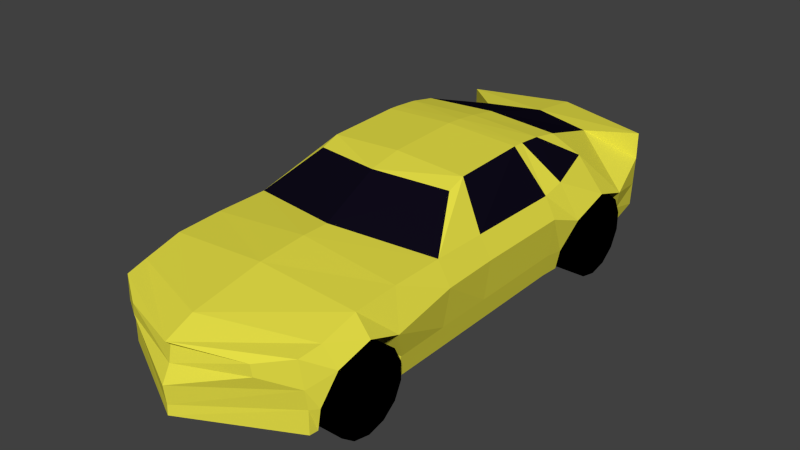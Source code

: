 # Source: camaro.blend  (saved by Blender 2.68.0; exported with 4.5.12 LTS)
import bpy
from mathutils import Matrix  # noqa: F401  (used for matrix-valued properties, if any)

bpy.ops.wm.read_factory_settings(use_empty=True)
scene = bpy.context.scene
scene.name = 'Scene'

# ---- collections
col_collection_1 = bpy.data.collections.new('Collection 1'); scene.collection.children.link(col_collection_1)

# ---- materials (node trees are filled in below, after node groups)
mat_material_001 = bpy.data.materials.new('Material.001')
mat_material_001.alpha_threshold = 0.0
mat_material_001.use_transparent_shadow = False
mat_material_001.diffuse_color = (0.8, 0.7462, 0.0633, 1.0)
mat_material_001.roughness = 0.5
mat_material_001.line_color = (0.0, 0.0, 0.0, 1.0)
mat_material_002 = bpy.data.materials.new('Material.002')
mat_material_002.alpha_threshold = 0.0
mat_material_002.use_transparent_shadow = False
mat_material_002.diffuse_color = (0.004626, 0.003387, 0.01002, 1.0)
mat_material_002.roughness = 0.5
mat_material_002.line_color = (0.0, 0.0, 0.0, 1.0)
mat_material_003 = bpy.data.materials.new('Material.003')
mat_material_003.alpha_threshold = 0.0
mat_material_003.use_transparent_shadow = False
mat_material_003.diffuse_color = (0.0, 0.0, 0.0, 1.0)
mat_material_003.roughness = 0.5
mat_material_003.line_color = (0.0, 0.0, 0.0, 1.0)

# ---- material node trees

# ---- world
world_world = bpy.data.worlds.new('World'); scene.world = world_world
world_world.color = (0.05088, 0.05088, 0.05088)
world_world.use_sun_shadow = False
world_world.sun_shadow_jitter_overblur = 0.0
world_world.cycles.sampling_method = 'MANUAL'
world_world.cycles.sample_map_resolution = 256

# ---- meshes
me_plane = bpy.data.meshes.new('Plane')
me_plane.from_pydata([(1.179, 2.827, -1.457), (1.138, 2.771, -0.6489), (1.179, 8.404, -1.292), (1.179, 8.448, -0.3908), (1.205, 7.941, -1.396), (0.6906, 8.014, -0.3412), (1.179, 6.749, -0.4183), (1.19, 6.755, -1.472), (1.174, 3.026, -0.6045), (1.195, 2.919, -1.45), (1.179, 3.998, -0.4624), (1.189, 3.987, -1.477), (1.179, 2.79, -0.9599), (1.179, 8.448, -0.7083), (1.345, 7.798, -0.8727), (1.361, 6.874, -0.8673), (1.323, 3.065, -0.8356), (1.351, 3.843, -0.8456), (1.024, 7.371, -0.3467), (1.242, 4.004, -1.209), (1.369, 7.341, -0.7159), (1.179, 3.459, -0.4899), (1.237, 6.751, -1.235), (1.352, 3.455, -0.7051), (1.179, 4.625, -0.4569), (1.19, 4.636, -1.472), (1.332, 4.623, -0.7159), (1.179, 6.473, -0.4789), (1.195, 6.489, -1.45), (1.31, 6.467, -0.7159), (1.245, 4.634, -1.196), (1.247, 6.489, -1.182), (1.179, 2.827, -1.187), (1.247, 2.907, -1.186), (1.179, 8.424, -1.032), (1.255, 7.922, -1.142), (0.8498, 7.065, -0.03818), (0.8498, 6.464, 0.04446), (0.8498, 6.744, 0.02242), (0.8498, 5.214, -0.06021), (0.8498, 6.329, 0.04997), (1.179, 5.296, -0.4649), (1.192, 5.309, -1.464), (1.31, 5.305, -0.7159), (1.246, 5.308, -1.191), (0.8498, 5.432, 0.01836), (0.0, 2.221, -1.457), (0.0, 2.282, -0.7015), (0.0, 8.608, -1.248), (0.0, 8.751, -0.3687), (0.0, 7.941, -1.402), (0.0, 8.129, -0.2916), (0.0, 6.755, -1.479), (0.0, 2.61, -0.556), (0.0, 2.919, -1.457), (0.0, 4.026, -0.3577), (0.0, 3.987, -1.485), (0.0, 2.201, -1.12), (0.0, 8.751, -0.6863), (0.0, 7.775, -0.8681), (0.0, 6.881, -0.8626), (0.0, 3.101, -0.8461), (0.0, 3.806, -0.8406), (0.0, 4.004, -1.211), (0.0, 7.356, -0.7083), (0.0, 3.448, -0.4018), (0.0, 6.751, -1.237), (0.0, 3.481, -0.6973), (0.0, 4.355, -0.3577), (0.0, 4.636, -1.479), (0.0, 6.489, -1.457), (0.0, 2.227, -1.341), (0.0, 2.907, -1.187), (0.0, 8.727, -1.01), (0.0, 7.922, -1.142), (0.0, 7.098, 0.000379), (0.0, 6.501, 0.08852), (0.0, 6.744, 0.06098), (0.0, 5.032, -0.005132), (0.0, 6.307, 0.09954), (0.0, 5.309, -1.471), (0.0, 5.432, 0.06794), (0.7836, 2.545, -0.7325), (0.8011, 2.553, -0.8654), (0.0, 2.336, -0.7549), (0.0, 2.301, -0.9339), (0.9453, 3.436, -1.267), (1.334, 3.436, -1.267), (0.9453, 3.436, -0.7993), (1.334, 3.436, -0.7993), (0.9453, 3.639, -0.8456), (1.334, 3.639, -0.8456), (0.9453, 3.801, -0.9754), (1.334, 3.801, -0.9754), (0.9453, 3.892, -1.163), (1.334, 3.892, -1.163), (0.9453, 3.892, -1.371), (1.334, 3.892, -1.371), (0.9453, 3.801, -1.559), (1.334, 3.801, -1.559), (0.9453, 3.639, -1.688), (1.334, 3.639, -1.688), (0.9453, 3.436, -1.735), (1.334, 3.436, -1.735), (0.9453, 3.233, -1.688), (1.334, 3.233, -1.688), (0.9453, 3.07, -1.559), (1.334, 3.07, -1.559), (0.9453, 2.98, -1.371), (1.334, 2.98, -1.371), (0.9453, 2.98, -1.163), (1.334, 2.98, -1.163), (0.9453, 3.07, -0.9754), (1.334, 3.07, -0.9754), (0.9453, 3.233, -0.8456), (1.334, 3.233, -0.8456), (0.9453, 3.436, -1.267), (1.334, 3.436, -1.267), (0.9453, 3.436, -0.7993), (1.334, 3.436, -0.7993), (0.9453, 3.639, -0.8456), (1.334, 3.639, -0.8456), (0.9453, 3.801, -0.9754), (1.334, 3.801, -0.9754), (0.9453, 3.892, -1.163), (1.334, 3.892, -1.163), (0.9453, 3.892, -1.371), (1.334, 3.892, -1.371), (0.9453, 3.801, -1.559), (1.334, 3.801, -1.559), (0.9453, 3.639, -1.688), (1.334, 3.639, -1.688), (0.9453, 3.436, -1.735), (1.334, 3.436, -1.735), (0.9453, 3.233, -1.688), (1.334, 3.233, -1.688), (0.9453, 3.07, -1.559), (1.334, 3.07, -1.559), (0.9453, 2.98, -1.371), (1.334, 2.98, -1.371), (0.9453, 2.98, -1.163), (1.334, 2.98, -1.163), (0.9453, 3.07, -0.9754), (1.334, 3.07, -0.9754), (0.9453, 3.233, -0.8456), (1.334, 3.233, -0.8456), (0.9355, 7.339, -1.242), (1.344, 7.339, -1.242), (0.9355, 7.339, -0.7503), (1.344, 7.339, -0.7503), (0.9355, 7.552, -0.799), (1.344, 7.552, -0.799), (0.9355, 7.723, -0.9354), (1.344, 7.723, -0.9354), (0.9355, 7.818, -1.132), (1.344, 7.818, -1.132), (0.9355, 7.818, -1.351), (1.344, 7.818, -1.351), (0.9355, 7.723, -1.548), (1.344, 7.723, -1.548), (0.9355, 7.552, -1.685), (1.344, 7.552, -1.685), (0.9355, 7.339, -1.733), (1.344, 7.339, -1.733), (0.9355, 7.126, -1.685), (1.344, 7.126, -1.685), (0.9355, 6.955, -1.548), (1.344, 6.955, -1.548), (0.9355, 6.86, -1.351), (1.344, 6.86, -1.351), (0.9355, 6.86, -1.132), (1.344, 6.86, -1.132), (0.9355, 6.955, -0.9354), (1.344, 6.955, -0.9354), (0.9355, 7.126, -0.799), (1.344, 7.126, -0.799)], [], [(35, 4, 2, 34), (12, 32, 33, 16), (31, 28, 7, 22), (32, 0, 9, 33), (17, 19, 30, 26), (5, 14, 13, 3), (18, 20, 14, 5), (27, 29, 15, 6), (1, 12, 16, 8), (21, 23, 17, 10), (43, 44, 31, 29), (6, 15, 20, 18), (29, 31, 22, 15), (8, 16, 23, 21), (19, 11, 25, 30), (10, 17, 26, 24), (44, 42, 28, 31), (41, 43, 29, 27), (14, 35, 34, 13), (41, 27, 40, 45), (27, 6, 37, 40), (18, 5, 36, 38), (6, 18, 38, 37), (26, 30, 44, 43), (30, 25, 42, 44), (24, 26, 43, 41), (24, 41, 45, 39), (38, 77, 76, 37), (39, 78, 68, 24), (1, 47, 84, 82), (8, 53, 47, 1), (35, 74, 50, 4), (19, 63, 56, 11), (17, 62, 63, 19), (12, 57, 71, 32), (34, 73, 58, 13), (36, 75, 77, 38), (45, 81, 78, 39), (13, 58, 49, 3), (0, 46, 54, 9), (21, 65, 53, 8), (32, 71, 46, 0), (7, 52, 66, 22), (16, 61, 67, 23), (24, 68, 55, 10), (25, 69, 80, 42), (33, 72, 61, 16), (14, 59, 74, 35), (37, 76, 79, 40), (5, 51, 75, 36), (42, 80, 70, 28), (40, 79, 81, 45), (4, 50, 48, 2), (3, 49, 51, 5), (28, 70, 52, 7), (2, 48, 73, 34), (9, 54, 72, 33), (20, 64, 59, 14), (23, 67, 62, 17), (15, 60, 64, 20), (10, 55, 65, 21), (22, 66, 60, 15), (11, 56, 69, 25), (82, 84, 85, 83), (12, 1, 82, 83), (57, 12, 83, 85), (86, 88, 90), (87, 91, 89), (88, 89, 91, 90), (86, 90, 92), (87, 93, 91), (90, 91, 93, 92), (86, 92, 94), (87, 95, 93), (92, 93, 95, 94), (86, 94, 96), (87, 97, 95), (94, 95, 97, 96), (86, 96, 98), (87, 99, 97), (96, 97, 99, 98), (86, 98, 100), (87, 101, 99), (98, 99, 101, 100), (86, 100, 102), (87, 103, 101), (100, 101, 103, 102), (86, 102, 104), (87, 105, 103), (102, 103, 105, 104), (86, 104, 106), (87, 107, 105), (104, 105, 107, 106), (86, 106, 108), (87, 109, 107), (106, 107, 109, 108), (86, 108, 110), (87, 111, 109), (108, 109, 111, 110), (86, 110, 112), (87, 113, 111), (110, 111, 113, 112), (86, 112, 114), (87, 115, 113), (112, 113, 115, 114), (86, 114, 88), (87, 89, 115), (114, 115, 89, 88), (116, 118, 120), (117, 121, 119), (118, 119, 121, 120), (116, 120, 122), (117, 123, 121), (120, 121, 123, 122), (116, 122, 124), (117, 125, 123), (122, 123, 125, 124), (116, 124, 126), (117, 127, 125), (124, 125, 127, 126), (116, 126, 128), (117, 129, 127), (126, 127, 129, 128), (116, 128, 130), (117, 131, 129), (128, 129, 131, 130), (116, 130, 132), (117, 133, 131), (130, 131, 133, 132), (116, 132, 134), (117, 135, 133), (132, 133, 135, 134), (116, 134, 136), (117, 137, 135), (134, 135, 137, 136), (116, 136, 138), (117, 139, 137), (136, 137, 139, 138), (116, 138, 140), (117, 141, 139), (138, 139, 141, 140), (116, 140, 142), (117, 143, 141), (140, 141, 143, 142), (116, 142, 144), (117, 145, 143), (142, 143, 145, 144), (116, 144, 118), (117, 119, 145), (144, 145, 119, 118), (146, 148, 150), (147, 151, 149), (148, 149, 151, 150), (146, 150, 152), (147, 153, 151), (150, 151, 153, 152), (146, 152, 154), (147, 155, 153), (152, 153, 155, 154), (146, 154, 156), (147, 157, 155), (154, 155, 157, 156), (146, 156, 158), (147, 159, 157), (156, 157, 159, 158), (146, 158, 160), (147, 161, 159), (158, 159, 161, 160), (146, 160, 162), (147, 163, 161), (160, 161, 163, 162), (146, 162, 164), (147, 165, 163), (162, 163, 165, 164), (146, 164, 166), (147, 167, 165), (164, 165, 167, 166), (146, 166, 168), (147, 169, 167), (166, 167, 169, 168), (146, 168, 170), (147, 171, 169), (168, 169, 171, 170), (146, 170, 172), (147, 173, 171), (170, 171, 173, 172), (146, 172, 174), (147, 175, 173), (172, 173, 175, 174), (146, 174, 148), (147, 149, 175), (174, 175, 149, 148)])
me_plane.polygons.foreach_set('material_index', [0, 0, 0, 0, 0, 0, 0, 0, 0, 0, 0, 0, 0, 0, 0, 0, 0, 0, 0, 1, 0, 0, 1, 0, 0, 0, 0, 0, 1, 0, 0, 0, 0, 0, 0, 0, 0, 0, 0, 0, 0, 0, 0, 0, 0, 0, 0, 0, 0, 1, 0, 0, 0, 0, 0, 0, 0, 0, 0, 0, 0, 0, 0, 0, 0, 0, 0, 0, 0, 0, 0, 0, 0, 0, 0, 0, 0, 0, 0, 0, 0, 0, 0, 0, 0, 0, 0, 0, 0, 0, 0, 0, 0, 0, 0, 0, 0, 0, 0, 0, 0, 0, 0, 0, 0, 0, 0, 0, 2, 2, 2, 2, 2, 2, 2, 2, 2, 2, 2, 2, 2, 2, 2, 2, 2, 2, 2, 2, 2, 2, 2, 2, 2, 2, 2, 2, 2, 2, 2, 2, 2, 2, 2, 2, 2, 2, 2, 2, 2, 2, 2, 2, 2, 2, 2, 2, 2, 2, 2, 2, 2, 2, 2, 2, 2, 2, 2, 2, 2, 2, 2, 2, 2, 2, 2, 2, 2, 2, 2, 2, 2, 2, 2, 2, 2, 2, 2, 2, 2, 2, 2, 2])
me_plane.materials.append(mat_material_001)
me_plane.materials.append(mat_material_002)
me_plane.materials.append(mat_material_003)
me_plane.use_remesh_preserve_volume = False
me_plane.use_remesh_preserve_attributes = False
me_plane.use_mirror_vertex_groups = False
me_plane.update()

# ---- objects
ob_plane = bpy.data.objects.new('Plane', me_plane)

# ---- transforms, parenting, visibility, modifiers, constraints
ob_plane.location = (0.008403, -5.713, 1.752)
ob_plane.lineart.crease_threshold = 0.0
_m = ob_plane.modifiers.new('Mirror', 'MIRROR')
_m.use_clip = True

# ---- collection membership
col_collection_1.objects.link(ob_plane)

# ---- scene / render settings (as saved in the file)
scene.frame_start = 1; scene.frame_end = 250; scene.frame_set(1)
scene.render.engine = 'BLENDER_EEVEE_NEXT'
scene.render.image_settings.color_mode = 'RGB'
scene.render.image_settings.compression = 90
scene.render.resolution_percentage = 50
scene.render.dither_intensity = 0.0
scene.cycles.use_denoising = False
scene.cycles.samples = 10
scene.cycles.sampling_pattern = 'TABULATED_SOBOL'
scene.cycles.light_sampling_threshold = 0.0
scene.cycles.use_adaptive_sampling = False
scene.cycles.use_light_tree = False
scene.cycles.blur_glossy = 0.0
scene.cycles.volume_bounces = 1
scene.cycles.pixel_filter_type = 'GAUSSIAN'
scene.cycles.sample_clamp_indirect = 0.0
scene.view_settings.view_transform = 'Standard'
bpy.context.view_layer.update()

# ---- added for rendering (the .blend has no active camera and no usable light): camera, sun
cam_auto = bpy.data.cameras.new('AutoCamera')
cam_auto.lens = 50.0
cam_auto.sensor_width = 36.0
cam_auto.clip_end = 1000.0
ob_auto_camera = bpy.data.objects.new('AutoCamera', cam_auto)
scene.collection.objects.link(ob_auto_camera)
ob_auto_camera.location = (6.79298, -8.37869, 6.36194)
ob_auto_camera.rotation_euler = (1.09748, -7.21219e-08, 0.694738)
scene.camera = ob_auto_camera
light_auto_sun = bpy.data.lights.new('AutoSun', 'SUN')
light_auto_sun.energy = 3.0
light_auto_sun.angle = 0.0523599
ob_auto_sun = bpy.data.objects.new('AutoSun', light_auto_sun)
scene.collection.objects.link(ob_auto_sun)
ob_auto_sun.rotation_euler = (0.872665, 0.174533, 0.523599)
bpy.context.view_layer.update()

